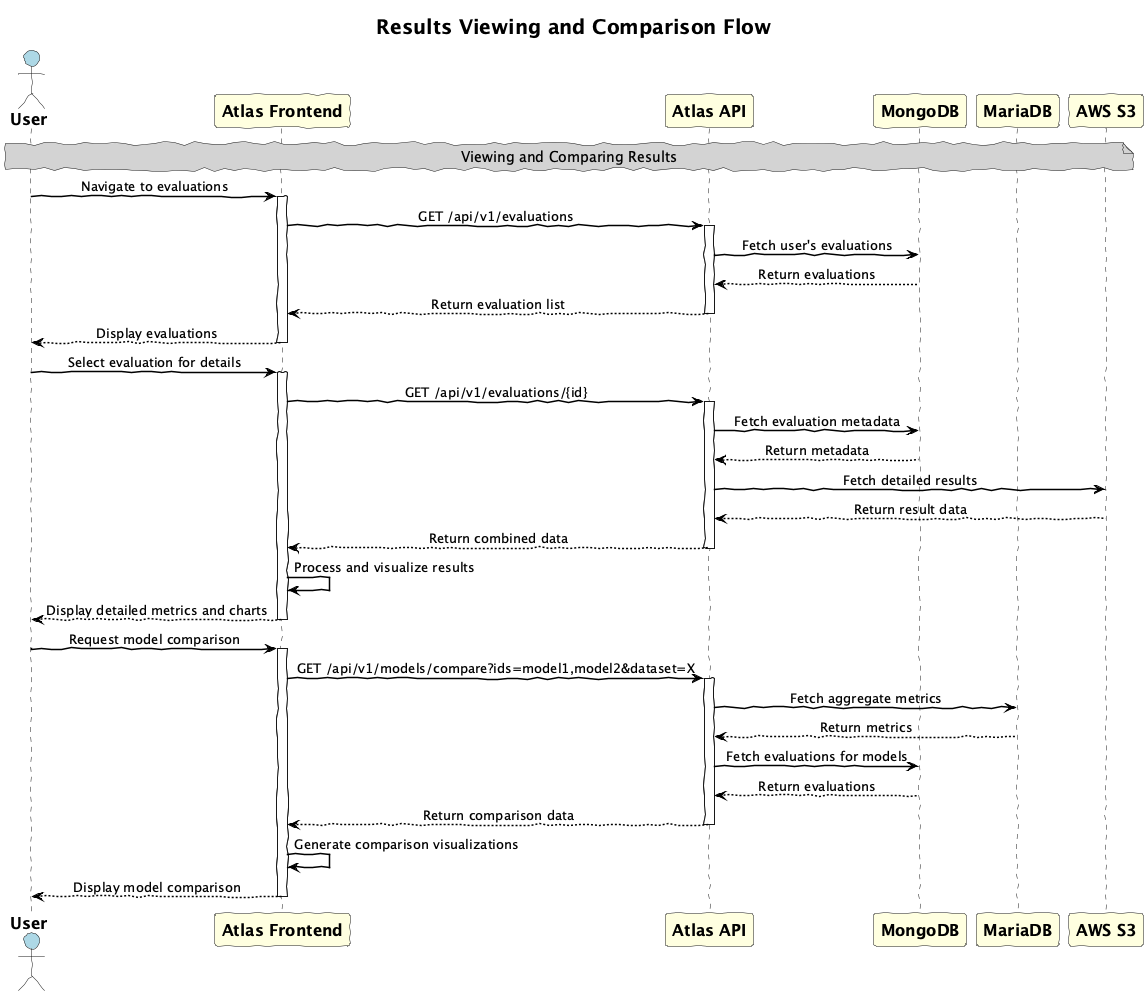

The diagram above was rendered by PlantUML. Its source (embedded in the PNG):
@startuml
!option handwritten true

' Use improved fonts and spacing
skinparam backgroundColor white
skinparam defaultTextAlignment center

' Fix arrow styling
skinparam ArrowColor black
skinparam ArrowThickness 1.5
skinparam SequenceArrowThickness 1.5

' Improve fonts for better readability
skinparam ParticipantFontSize 16
skinparam ParticipantFontStyle bold
skinparam ActorFontSize 16
skinparam ActorFontStyle bold
skinparam NoteFontSize 14
skinparam TitleFontSize 20
skinparam TitleFontStyle bold

' Color participants for better visualization
skinparam ActorBackgroundColor lightblue
skinparam ParticipantBackgroundColor lightyellow
skinparam NoteBackgroundColor lightgray
skinparam DatabaseBackgroundColor lightgreen

title Results Viewing and Comparison Flow

actor User
participant "Atlas Frontend" as Frontend
participant "Atlas API" as API
participant "MongoDB" as MongoDB
participant "MariaDB" as MariaDB
participant "AWS S3" as S3

note over User, S3: Viewing and Comparing Results

User -> Frontend: Navigate to evaluations
activate Frontend
Frontend -> API: GET /api/v1/evaluations
activate API
API -> MongoDB: Fetch user's evaluations
MongoDB --> API: Return evaluations
API --> Frontend: Return evaluation list
deactivate API
Frontend --> User: Display evaluations
deactivate Frontend

User -> Frontend: Select evaluation for details
activate Frontend
Frontend -> API: GET /api/v1/evaluations/{id}
activate API
API -> MongoDB: Fetch evaluation metadata
MongoDB --> API: Return metadata
API -> S3: Fetch detailed results
S3 --> API: Return result data
API --> Frontend: Return combined data
deactivate API
Frontend -> Frontend: Process and visualize results
Frontend --> User: Display detailed metrics and charts
deactivate Frontend

User -> Frontend: Request model comparison
activate Frontend
Frontend -> API: GET /api/v1/models/compare?ids=model1,model2&dataset=X
activate API
API -> MariaDB: Fetch aggregate metrics
MariaDB --> API: Return metrics
API -> MongoDB: Fetch evaluations for models
MongoDB --> API: Return evaluations
API --> Frontend: Return comparison data
deactivate API
Frontend -> Frontend: Generate comparison visualizations
Frontend --> User: Display model comparison
deactivate Frontend
@enduml